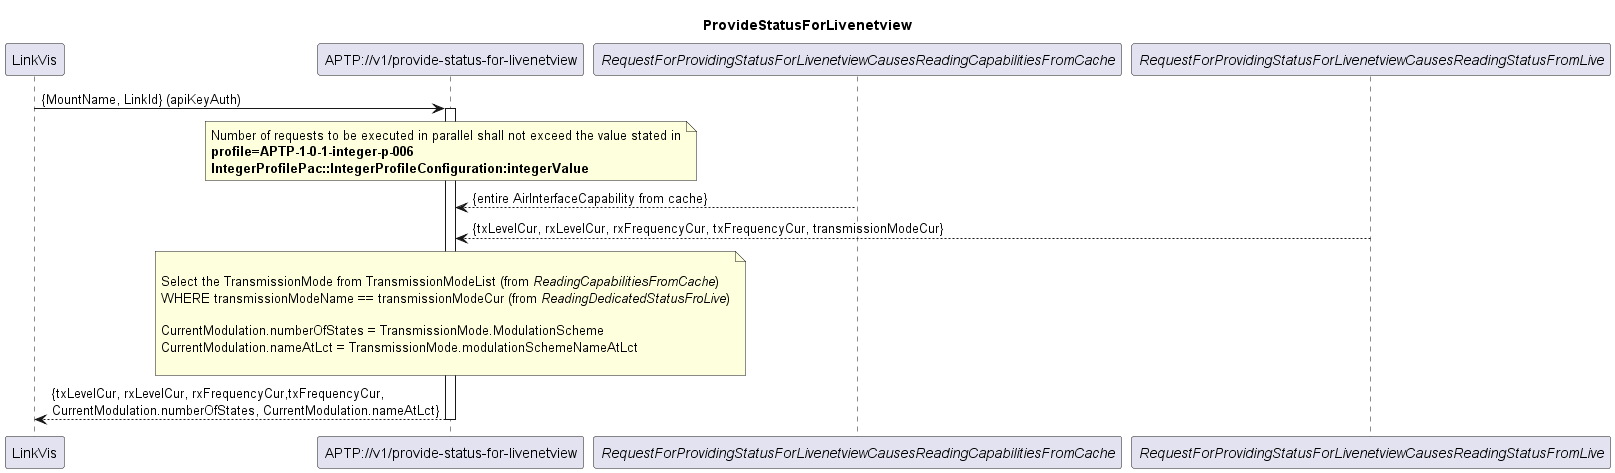

The diagram above was rendered by PlantUML. Its source (embedded in the PNG):
@startuml ProvideStatusForLivenetview
skinparam responseMessageBelowArrow true

title
ProvideStatusForLivenetview
end title

participant "LinkVis" as LinkVis
participant "APTP://v1/provide-status-for-livenetview" as APTP_Status
participant "<i>RequestForProvidingStatusForLivenetviewCausesReadingCapabilitiesFromCache</i>" as ReadingCapa
participant "<i>RequestForProvidingStatusForLivenetviewCausesReadingStatusFromLive</i>" as ReadingStatusLive


LinkVis -> APTP_Status: {MountName, LinkId} (apiKeyAuth)

note over APTP_Status
Number of requests to be executed in parallel shall not exceed the value stated in
<b>profile=APTP-1-0-1-integer-p-006</b>
<b>IntegerProfilePac::IntegerProfileConfiguration:integerValue</b>
end note

activate APTP_Status

ReadingCapa --> APTP_Status: {entire AirInterfaceCapability from cache}

ReadingStatusLive --> APTP_Status: {txLevelCur, rxLevelCur, rxFrequencyCur, txFrequencyCur, transmissionModeCur}

note over APTP_Status

Select the TransmissionMode from TransmissionModeList (from <i>ReadingCapabilitiesFromCache</i>)
WHERE transmissionModeName == transmissionModeCur (from <i>ReadingDedicatedStatusFroLive</i>)

CurrentModulation.numberOfStates = TransmissionMode.ModulationScheme
CurrentModulation.nameAtLct = TransmissionMode.modulationSchemeNameAtLct

end note

APTP_Status --> LinkVis: {txLevelCur, rxLevelCur, rxFrequencyCur,txFrequencyCur, \nCurrentModulation.numberOfStates, CurrentModulation.nameAtLct}

deactivate APTP_Status

@enduml